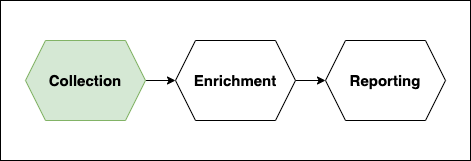

The diagram above was exported from draw.io. Its source (the exported page's mxGraphModel, read from the mxfile embedded in the PNG):
<mxGraphModel dx="946" dy="587" grid="1" gridSize="10" guides="1" tooltips="1" connect="1" arrows="1" fold="1" page="1" pageScale="1" pageWidth="850" pageHeight="1100" math="0" shadow="0">
  <root>
    <mxCell id="0" />
    <mxCell id="1" parent="0" />
    <mxCell id="pVCJAotMd27bByvSShyn-6" value="" style="rounded=0;whiteSpace=wrap;html=1;fontSize=15;" vertex="1" parent="1">
      <mxGeometry x="335" y="220" width="470" height="160" as="geometry" />
    </mxCell>
    <mxCell id="pVCJAotMd27bByvSShyn-4" style="edgeStyle=orthogonalEdgeStyle;rounded=0;orthogonalLoop=1;jettySize=auto;html=1;exitX=1;exitY=0.5;exitDx=0;exitDy=0;entryX=0;entryY=0.5;entryDx=0;entryDy=0;fontSize=15;" edge="1" parent="1" source="pVCJAotMd27bByvSShyn-1" target="pVCJAotMd27bByvSShyn-2">
      <mxGeometry relative="1" as="geometry" />
    </mxCell>
    <mxCell id="pVCJAotMd27bByvSShyn-1" value="&lt;b&gt;&lt;font style=&quot;font-size: 15px&quot;&gt;Collection&lt;/font&gt;&lt;/b&gt;" style="shape=hexagon;perimeter=hexagonPerimeter2;whiteSpace=wrap;html=1;fixedSize=1;fillColor=#d5e8d4;strokeColor=#82b366;" vertex="1" parent="1">
      <mxGeometry x="360" y="260" width="120" height="80" as="geometry" />
    </mxCell>
    <mxCell id="pVCJAotMd27bByvSShyn-5" style="edgeStyle=orthogonalEdgeStyle;rounded=0;orthogonalLoop=1;jettySize=auto;html=1;exitX=1;exitY=0.5;exitDx=0;exitDy=0;entryX=0;entryY=0.5;entryDx=0;entryDy=0;fontSize=15;" edge="1" parent="1" source="pVCJAotMd27bByvSShyn-2" target="pVCJAotMd27bByvSShyn-3">
      <mxGeometry relative="1" as="geometry" />
    </mxCell>
    <mxCell id="pVCJAotMd27bByvSShyn-2" value="&lt;b&gt;&lt;font style=&quot;font-size: 15px&quot;&gt;Enrichment&lt;/font&gt;&lt;/b&gt;" style="shape=hexagon;perimeter=hexagonPerimeter2;whiteSpace=wrap;html=1;fixedSize=1;" vertex="1" parent="1">
      <mxGeometry x="510" y="260" width="120" height="80" as="geometry" />
    </mxCell>
    <mxCell id="pVCJAotMd27bByvSShyn-3" value="&lt;b&gt;&lt;font style=&quot;font-size: 15px&quot;&gt;Reporting&lt;/font&gt;&lt;/b&gt;" style="shape=hexagon;perimeter=hexagonPerimeter2;whiteSpace=wrap;html=1;fixedSize=1;" vertex="1" parent="1">
      <mxGeometry x="660" y="260" width="120" height="80" as="geometry" />
    </mxCell>
  </root>
</mxGraphModel>